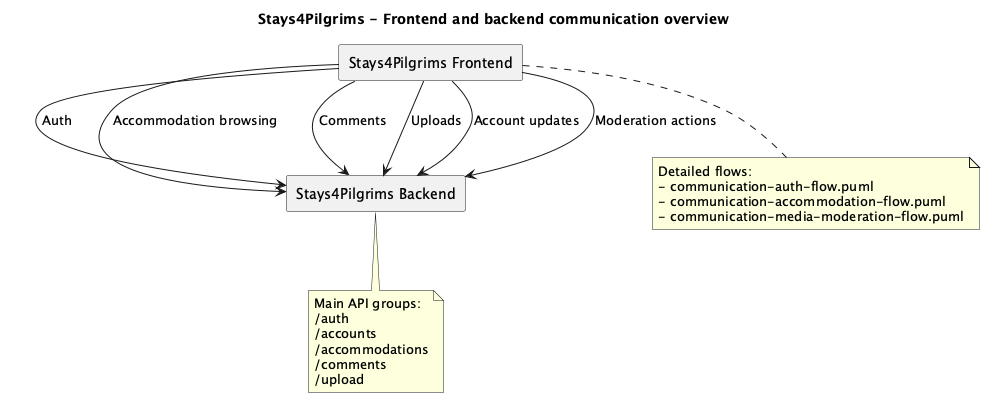

The diagram above was rendered by PlantUML. Its source (embedded in the PNG):
@startuml
title Stays4Pilgrims - Frontend and backend communication overview

skinparam componentStyle rectangle

component "Stays4Pilgrims Frontend" as FE
component "Stays4Pilgrims Backend" as BE

FE --> BE : Auth
FE --> BE : Accommodation browsing
FE --> BE : Comments
FE --> BE : Uploads
FE --> BE : Account updates
FE --> BE : Moderation actions

note bottom of FE
  Detailed flows:
  - communication-auth-flow.puml
  - communication-accommodation-flow.puml
  - communication-media-moderation-flow.puml
end note

note bottom of BE
  Main API groups:
  /auth
  /accounts
  /accommodations
  /comments
  /upload
end note

@enduml